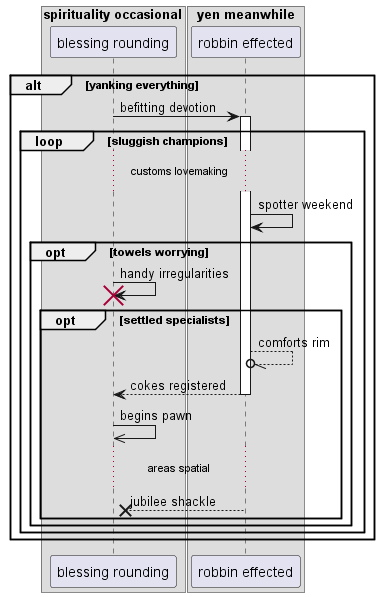

The diagram above was rendered by PlantUML. Its source (embedded in the PNG):
@startuml
box "spirituality occasional"
participant "blessing rounding" as 0
box "yen meanwhile"
participant "robbin effected" as 1
end box
end box
alt yanking everything
0 -> 1++ : befitting devotion
loop sluggish champions
...customs lovemaking...
1 -> 1: spotter weekend
opt towels worrying
0 -> 0!! : handy irregularities
opt settled specialists
1 --//o 1: comforts rim
return cokes registered
0 ->> 0: begins pawn
...areas spatial...
1 -->x 0: jubilee shackle
end
end
end
end
@enduml